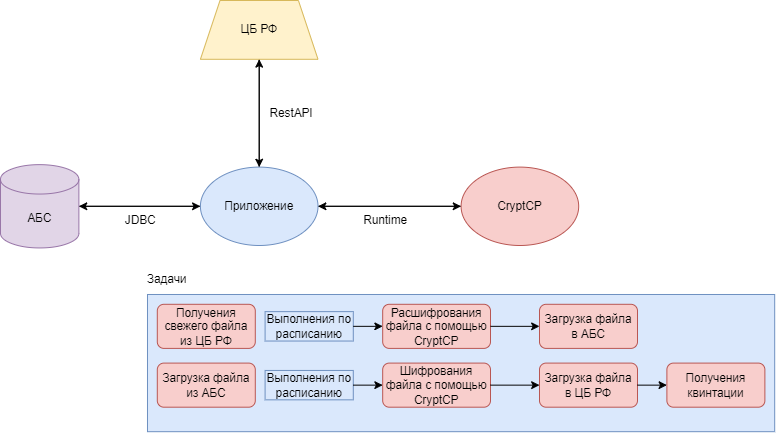

The diagram above was exported from draw.io. Its source (the exported page's mxGraphModel, read from the mxfile embedded in the PNG):
<mxGraphModel dx="981" dy="597" grid="1" gridSize="10" guides="1" tooltips="1" connect="1" arrows="1" fold="1" page="1" pageScale="1" pageWidth="827" pageHeight="1169" math="0" shadow="0">
  <root>
    <mxCell id="0" />
    <mxCell id="1" parent="0" />
    <mxCell id="LKIKmXZbYMJT_QBW8NxP-17" value="" style="edgeStyle=orthogonalEdgeStyle;curved=0;rounded=1;sketch=0;orthogonalLoop=1;jettySize=auto;html=1;fontColor=#095C86;strokeColor=#000000;fillColor=#F694C1;" edge="1" parent="1" source="LKIKmXZbYMJT_QBW8NxP-1" target="LKIKmXZbYMJT_QBW8NxP-13">
      <mxGeometry relative="1" as="geometry" />
    </mxCell>
    <mxCell id="LKIKmXZbYMJT_QBW8NxP-21" value="" style="edgeStyle=orthogonalEdgeStyle;curved=0;rounded=1;sketch=0;orthogonalLoop=1;jettySize=auto;html=1;fontColor=#095C86;strokeColor=#000000;fillColor=#F694C1;" edge="1" parent="1" source="LKIKmXZbYMJT_QBW8NxP-1" target="LKIKmXZbYMJT_QBW8NxP-20">
      <mxGeometry relative="1" as="geometry" />
    </mxCell>
    <mxCell id="LKIKmXZbYMJT_QBW8NxP-53" style="edgeStyle=orthogonalEdgeStyle;curved=0;rounded=1;sketch=0;orthogonalLoop=1;jettySize=auto;html=1;exitX=0;exitY=0.5;exitDx=0;exitDy=0;entryX=1;entryY=0.5;entryDx=0;entryDy=0;entryPerimeter=0;fontColor=#000000;strokeColor=#000000;fillColor=#F694C1;" edge="1" parent="1" source="LKIKmXZbYMJT_QBW8NxP-1" target="LKIKmXZbYMJT_QBW8NxP-51">
      <mxGeometry relative="1" as="geometry" />
    </mxCell>
    <mxCell id="LKIKmXZbYMJT_QBW8NxP-1" value="Приложение" style="ellipse;whiteSpace=wrap;html=1;fillColor=#dae8fc;strokeColor=#6c8ebf;" vertex="1" parent="1">
      <mxGeometry x="354" y="470" width="120" height="80" as="geometry" />
    </mxCell>
    <mxCell id="LKIKmXZbYMJT_QBW8NxP-18" value="" style="edgeStyle=orthogonalEdgeStyle;curved=0;rounded=1;sketch=0;orthogonalLoop=1;jettySize=auto;html=1;fontColor=#095C86;strokeColor=#000000;fillColor=#F694C1;" edge="1" parent="1" source="LKIKmXZbYMJT_QBW8NxP-13" target="LKIKmXZbYMJT_QBW8NxP-1">
      <mxGeometry relative="1" as="geometry" />
    </mxCell>
    <mxCell id="LKIKmXZbYMJT_QBW8NxP-13" value="CryptCP" style="ellipse;whiteSpace=wrap;html=1;fillColor=#f8cecc;strokeColor=#b85450;" vertex="1" parent="1">
      <mxGeometry x="620" y="470" width="120" height="80" as="geometry" />
    </mxCell>
    <mxCell id="LKIKmXZbYMJT_QBW8NxP-22" style="edgeStyle=orthogonalEdgeStyle;curved=0;rounded=1;sketch=0;orthogonalLoop=1;jettySize=auto;html=1;exitX=0.5;exitY=1;exitDx=0;exitDy=0;fontColor=#095C86;strokeColor=#000000;fillColor=#F694C1;" edge="1" parent="1" source="LKIKmXZbYMJT_QBW8NxP-20" target="LKIKmXZbYMJT_QBW8NxP-1">
      <mxGeometry relative="1" as="geometry" />
    </mxCell>
    <mxCell id="LKIKmXZbYMJT_QBW8NxP-20" value="ЦБ РФ" style="shape=trapezoid;perimeter=trapezoidPerimeter;whiteSpace=wrap;html=1;fixedSize=1;fillColor=#fff2cc;strokeColor=#d6b656;" vertex="1" parent="1">
      <mxGeometry x="354" y="300" width="120" height="60" as="geometry" />
    </mxCell>
    <mxCell id="LKIKmXZbYMJT_QBW8NxP-32" value="&lt;font color=&quot;#000000&quot;&gt;RestAPI&lt;/font&gt;" style="text;html=1;strokeColor=none;fillColor=none;align=center;verticalAlign=middle;whiteSpace=wrap;rounded=0;sketch=0;fontColor=#095C86;" vertex="1" parent="1">
      <mxGeometry x="414" y="400" width="66" height="30" as="geometry" />
    </mxCell>
    <mxCell id="LKIKmXZbYMJT_QBW8NxP-34" value="&lt;div style=&quot;text-align: justify&quot;&gt;&lt;font color=&quot;#000000&quot;&gt;Runtime&lt;/font&gt;&lt;/div&gt;" style="text;html=1;strokeColor=none;fillColor=none;align=center;verticalAlign=middle;whiteSpace=wrap;rounded=0;sketch=0;fontColor=#095C86;" vertex="1" parent="1">
      <mxGeometry x="510" y="510" width="66" height="30" as="geometry" />
    </mxCell>
    <mxCell id="LKIKmXZbYMJT_QBW8NxP-50" value="" style="group" vertex="1" connectable="0" parent="1">
      <mxGeometry x="290" y="570" width="650" height="170" as="geometry" />
    </mxCell>
    <mxCell id="LKIKmXZbYMJT_QBW8NxP-35" value="" style="rounded=0;whiteSpace=wrap;html=1;sketch=0;strokeColor=#6c8ebf;fillColor=#dae8fc;" vertex="1" parent="LKIKmXZbYMJT_QBW8NxP-50">
      <mxGeometry x="10" y="30" width="640" height="140" as="geometry" />
    </mxCell>
    <mxCell id="LKIKmXZbYMJT_QBW8NxP-23" value="Получения свежего файла из ЦБ РФ" style="rounded=1;whiteSpace=wrap;html=1;sketch=0;strokeColor=#b85450;fillColor=#f8cecc;" vertex="1" parent="LKIKmXZbYMJT_QBW8NxP-50">
      <mxGeometry x="20" y="40" width="100" height="45" as="geometry" />
    </mxCell>
    <mxCell id="LKIKmXZbYMJT_QBW8NxP-24" value="Загрузка файла из АБС" style="rounded=1;whiteSpace=wrap;html=1;sketch=0;strokeColor=#b85450;fillColor=#f8cecc;" vertex="1" parent="LKIKmXZbYMJT_QBW8NxP-50">
      <mxGeometry x="20" y="100" width="100" height="45" as="geometry" />
    </mxCell>
    <mxCell id="LKIKmXZbYMJT_QBW8NxP-25" value="&lt;font color=&quot;#000000&quot;&gt;Выполнения по расписанию&lt;/font&gt;" style="text;html=1;strokeColor=#6c8ebf;fillColor=#dae8fc;align=center;verticalAlign=middle;whiteSpace=wrap;rounded=0;sketch=0;" vertex="1" parent="LKIKmXZbYMJT_QBW8NxP-50">
      <mxGeometry x="130" y="107.5" width="90" height="30" as="geometry" />
    </mxCell>
    <mxCell id="LKIKmXZbYMJT_QBW8NxP-27" value="&lt;font color=&quot;#000000&quot;&gt;Выполнения по расписанию&lt;/font&gt;" style="text;html=1;strokeColor=#6c8ebf;fillColor=#dae8fc;align=center;verticalAlign=middle;whiteSpace=wrap;rounded=0;sketch=0;" vertex="1" parent="LKIKmXZbYMJT_QBW8NxP-50">
      <mxGeometry x="130" y="47.5" width="90" height="30" as="geometry" />
    </mxCell>
    <mxCell id="LKIKmXZbYMJT_QBW8NxP-36" value="Задачи" style="text;html=1;strokeColor=none;fillColor=none;align=center;verticalAlign=middle;whiteSpace=wrap;rounded=0;sketch=0;fontColor=#000000;" vertex="1" parent="LKIKmXZbYMJT_QBW8NxP-50">
      <mxGeometry width="60" height="30" as="geometry" />
    </mxCell>
    <mxCell id="LKIKmXZbYMJT_QBW8NxP-37" value="Расшифрования файла с помощью CryptCP" style="rounded=1;whiteSpace=wrap;html=1;sketch=0;strokeColor=#b85450;fillColor=#f8cecc;" vertex="1" parent="LKIKmXZbYMJT_QBW8NxP-50">
      <mxGeometry x="250" y="40" width="110" height="45" as="geometry" />
    </mxCell>
    <mxCell id="LKIKmXZbYMJT_QBW8NxP-38" style="edgeStyle=orthogonalEdgeStyle;curved=0;rounded=1;sketch=0;orthogonalLoop=1;jettySize=auto;html=1;exitX=1;exitY=0.5;exitDx=0;exitDy=0;entryX=0;entryY=0.5;entryDx=0;entryDy=0;fontColor=#000000;strokeColor=#000000;fillColor=#F694C1;" edge="1" parent="LKIKmXZbYMJT_QBW8NxP-50" source="LKIKmXZbYMJT_QBW8NxP-27" target="LKIKmXZbYMJT_QBW8NxP-37">
      <mxGeometry relative="1" as="geometry" />
    </mxCell>
    <mxCell id="LKIKmXZbYMJT_QBW8NxP-41" value="Загрузка файла в АБС" style="rounded=1;whiteSpace=wrap;html=1;sketch=0;strokeColor=#b85450;fillColor=#f8cecc;" vertex="1" parent="LKIKmXZbYMJT_QBW8NxP-50">
      <mxGeometry x="410" y="40" width="100" height="45" as="geometry" />
    </mxCell>
    <mxCell id="LKIKmXZbYMJT_QBW8NxP-40" value="" style="edgeStyle=orthogonalEdgeStyle;curved=0;rounded=1;sketch=0;orthogonalLoop=1;jettySize=auto;html=1;fontColor=#000000;strokeColor=#000000;fillColor=#F694C1;entryX=0;entryY=0.5;entryDx=0;entryDy=0;" edge="1" parent="LKIKmXZbYMJT_QBW8NxP-50" source="LKIKmXZbYMJT_QBW8NxP-37" target="LKIKmXZbYMJT_QBW8NxP-41">
      <mxGeometry relative="1" as="geometry">
        <mxPoint x="420" y="62.5" as="targetPoint" />
      </mxGeometry>
    </mxCell>
    <mxCell id="LKIKmXZbYMJT_QBW8NxP-42" value="Шифрования файла с помощью CryptCP" style="rounded=1;whiteSpace=wrap;html=1;sketch=0;strokeColor=#b85450;fillColor=#f8cecc;" vertex="1" parent="LKIKmXZbYMJT_QBW8NxP-50">
      <mxGeometry x="250" y="100" width="110" height="45" as="geometry" />
    </mxCell>
    <mxCell id="LKIKmXZbYMJT_QBW8NxP-46" style="edgeStyle=orthogonalEdgeStyle;curved=0;rounded=1;sketch=0;orthogonalLoop=1;jettySize=auto;html=1;exitX=1;exitY=0.5;exitDx=0;exitDy=0;entryX=0;entryY=0.5;entryDx=0;entryDy=0;fontColor=#000000;strokeColor=#000000;fillColor=#F694C1;" edge="1" parent="LKIKmXZbYMJT_QBW8NxP-50" source="LKIKmXZbYMJT_QBW8NxP-25" target="LKIKmXZbYMJT_QBW8NxP-42">
      <mxGeometry relative="1" as="geometry" />
    </mxCell>
    <mxCell id="LKIKmXZbYMJT_QBW8NxP-44" value="Загрузка файла в ЦБ РФ" style="rounded=1;whiteSpace=wrap;html=1;sketch=0;strokeColor=#b85450;fillColor=#f8cecc;" vertex="1" parent="LKIKmXZbYMJT_QBW8NxP-50">
      <mxGeometry x="410" y="100" width="100" height="45" as="geometry" />
    </mxCell>
    <mxCell id="LKIKmXZbYMJT_QBW8NxP-47" style="edgeStyle=orthogonalEdgeStyle;curved=0;rounded=1;sketch=0;orthogonalLoop=1;jettySize=auto;html=1;exitX=1;exitY=0.5;exitDx=0;exitDy=0;entryX=0;entryY=0.5;entryDx=0;entryDy=0;fontColor=#000000;strokeColor=#000000;fillColor=#F694C1;" edge="1" parent="LKIKmXZbYMJT_QBW8NxP-50" source="LKIKmXZbYMJT_QBW8NxP-42" target="LKIKmXZbYMJT_QBW8NxP-44">
      <mxGeometry relative="1" as="geometry" />
    </mxCell>
    <mxCell id="LKIKmXZbYMJT_QBW8NxP-45" value="Получения квинтации" style="rounded=1;whiteSpace=wrap;html=1;sketch=0;strokeColor=#b85450;fillColor=#f8cecc;" vertex="1" parent="LKIKmXZbYMJT_QBW8NxP-50">
      <mxGeometry x="540" y="100" width="100" height="45" as="geometry" />
    </mxCell>
    <mxCell id="LKIKmXZbYMJT_QBW8NxP-48" style="edgeStyle=orthogonalEdgeStyle;curved=0;rounded=1;sketch=0;orthogonalLoop=1;jettySize=auto;html=1;exitX=1;exitY=0.5;exitDx=0;exitDy=0;entryX=0;entryY=0.5;entryDx=0;entryDy=0;fontColor=#000000;strokeColor=#000000;fillColor=#F694C1;" edge="1" parent="LKIKmXZbYMJT_QBW8NxP-50" source="LKIKmXZbYMJT_QBW8NxP-44" target="LKIKmXZbYMJT_QBW8NxP-45">
      <mxGeometry relative="1" as="geometry" />
    </mxCell>
    <mxCell id="LKIKmXZbYMJT_QBW8NxP-52" style="edgeStyle=orthogonalEdgeStyle;curved=0;rounded=1;sketch=0;orthogonalLoop=1;jettySize=auto;html=1;exitX=1;exitY=0.5;exitDx=0;exitDy=0;exitPerimeter=0;fontColor=#000000;strokeColor=#000000;fillColor=#F694C1;" edge="1" parent="1" source="LKIKmXZbYMJT_QBW8NxP-51" target="LKIKmXZbYMJT_QBW8NxP-1">
      <mxGeometry relative="1" as="geometry" />
    </mxCell>
    <mxCell id="LKIKmXZbYMJT_QBW8NxP-51" value="АБС" style="shape=cylinder3;whiteSpace=wrap;html=1;boundedLbl=1;backgroundOutline=1;size=15;rounded=0;sketch=0;strokeColor=#9673a6;fillColor=#e1d5e7;" vertex="1" parent="1">
      <mxGeometry x="150" y="467.5" width="80" height="85" as="geometry" />
    </mxCell>
    <mxCell id="LKIKmXZbYMJT_QBW8NxP-54" value="&lt;div style=&quot;text-align: justify&quot;&gt;&lt;font color=&quot;#000000&quot;&gt;JDBC&lt;/font&gt;&lt;br&gt;&lt;/div&gt;" style="text;html=1;strokeColor=none;fillColor=none;align=center;verticalAlign=middle;whiteSpace=wrap;rounded=0;sketch=0;fontColor=#095C86;" vertex="1" parent="1">
      <mxGeometry x="260" y="510" width="66" height="30" as="geometry" />
    </mxCell>
  </root>
</mxGraphModel>